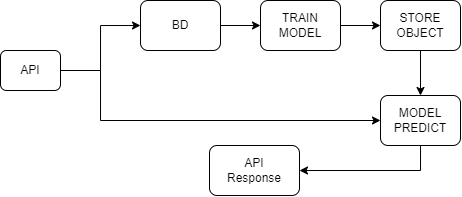

The diagram above was exported from draw.io. Its source (the exported page's mxGraphModel, read from the mxfile embedded in the PNG):
<mxGraphModel dx="691" dy="369" grid="1" gridSize="10" guides="1" tooltips="1" connect="1" arrows="1" fold="1" page="1" pageScale="1" pageWidth="827" pageHeight="1169" math="0" shadow="0">
  <root>
    <mxCell id="0" />
    <mxCell id="1" parent="0" />
    <mxCell id="Nv9H-AL95TURr_nnQnJm-3" style="edgeStyle=orthogonalEdgeStyle;rounded=0;orthogonalLoop=1;jettySize=auto;html=1;entryX=0;entryY=0.5;entryDx=0;entryDy=0;" edge="1" parent="1" source="Nv9H-AL95TURr_nnQnJm-1" target="Nv9H-AL95TURr_nnQnJm-2">
      <mxGeometry relative="1" as="geometry" />
    </mxCell>
    <mxCell id="Nv9H-AL95TURr_nnQnJm-11" style="edgeStyle=orthogonalEdgeStyle;rounded=0;orthogonalLoop=1;jettySize=auto;html=1;entryX=0;entryY=0.5;entryDx=0;entryDy=0;exitX=1;exitY=0.5;exitDx=0;exitDy=0;" edge="1" parent="1" source="Nv9H-AL95TURr_nnQnJm-1" target="Nv9H-AL95TURr_nnQnJm-10">
      <mxGeometry relative="1" as="geometry">
        <Array as="points">
          <mxPoint x="260" y="265" />
          <mxPoint x="260" y="315" />
        </Array>
      </mxGeometry>
    </mxCell>
    <mxCell id="Nv9H-AL95TURr_nnQnJm-1" value="API" style="rounded=1;whiteSpace=wrap;html=1;" vertex="1" parent="1">
      <mxGeometry x="160" y="245" width="60" height="40" as="geometry" />
    </mxCell>
    <mxCell id="Nv9H-AL95TURr_nnQnJm-8" style="edgeStyle=orthogonalEdgeStyle;rounded=0;orthogonalLoop=1;jettySize=auto;html=1;entryX=0;entryY=0.5;entryDx=0;entryDy=0;" edge="1" parent="1" source="Nv9H-AL95TURr_nnQnJm-2" target="Nv9H-AL95TURr_nnQnJm-6">
      <mxGeometry relative="1" as="geometry" />
    </mxCell>
    <mxCell id="Nv9H-AL95TURr_nnQnJm-2" value="BD" style="rounded=1;whiteSpace=wrap;html=1;" vertex="1" parent="1">
      <mxGeometry x="300" y="195" width="80" height="50" as="geometry" />
    </mxCell>
    <mxCell id="Nv9H-AL95TURr_nnQnJm-12" style="edgeStyle=orthogonalEdgeStyle;rounded=0;orthogonalLoop=1;jettySize=auto;html=1;entryX=0.5;entryY=0;entryDx=0;entryDy=0;" edge="1" parent="1" source="Nv9H-AL95TURr_nnQnJm-4" target="Nv9H-AL95TURr_nnQnJm-10">
      <mxGeometry relative="1" as="geometry" />
    </mxCell>
    <mxCell id="Nv9H-AL95TURr_nnQnJm-4" value="STORE&lt;br&gt;OBJECT" style="rounded=1;whiteSpace=wrap;html=1;" vertex="1" parent="1">
      <mxGeometry x="540" y="195" width="80" height="50" as="geometry" />
    </mxCell>
    <mxCell id="Nv9H-AL95TURr_nnQnJm-9" style="edgeStyle=orthogonalEdgeStyle;rounded=0;orthogonalLoop=1;jettySize=auto;html=1;entryX=0;entryY=0.5;entryDx=0;entryDy=0;" edge="1" parent="1" source="Nv9H-AL95TURr_nnQnJm-6" target="Nv9H-AL95TURr_nnQnJm-4">
      <mxGeometry relative="1" as="geometry" />
    </mxCell>
    <mxCell id="Nv9H-AL95TURr_nnQnJm-6" value="TRAIN&lt;br&gt;MODEL" style="rounded=1;whiteSpace=wrap;html=1;" vertex="1" parent="1">
      <mxGeometry x="420" y="195" width="80" height="50" as="geometry" />
    </mxCell>
    <mxCell id="Nv9H-AL95TURr_nnQnJm-15" style="edgeStyle=orthogonalEdgeStyle;rounded=0;orthogonalLoop=1;jettySize=auto;html=1;entryX=1;entryY=0.5;entryDx=0;entryDy=0;" edge="1" parent="1" source="Nv9H-AL95TURr_nnQnJm-10" target="Nv9H-AL95TURr_nnQnJm-14">
      <mxGeometry relative="1" as="geometry">
        <Array as="points">
          <mxPoint x="580" y="365" />
        </Array>
      </mxGeometry>
    </mxCell>
    <mxCell id="Nv9H-AL95TURr_nnQnJm-10" value="MODEL&lt;br&gt;PREDICT" style="rounded=1;whiteSpace=wrap;html=1;" vertex="1" parent="1">
      <mxGeometry x="540" y="290" width="80" height="50" as="geometry" />
    </mxCell>
    <mxCell id="Nv9H-AL95TURr_nnQnJm-14" value="API&lt;br&gt;Response" style="rounded=1;whiteSpace=wrap;html=1;" vertex="1" parent="1">
      <mxGeometry x="369" y="340" width="90" height="50" as="geometry" />
    </mxCell>
  </root>
</mxGraphModel>